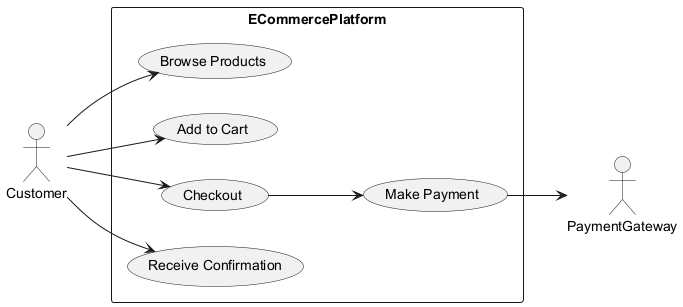

The diagram above was rendered by PlantUML. Its source (embedded in the PNG):
@startuml
left to right direction

actor Customer
actor PaymentGateway

rectangle ECommercePlatform {
    usecase "Browse Products" as UC1
    usecase "Add to Cart" as UC2
    usecase "Checkout" as UC3
    usecase "Make Payment" as UC4
    usecase "Receive Confirmation" as UC5
}

Customer --> UC1
Customer --> UC2
Customer --> UC3
UC3 --> UC4
UC4 --> PaymentGateway
Customer --> UC5

@enduml